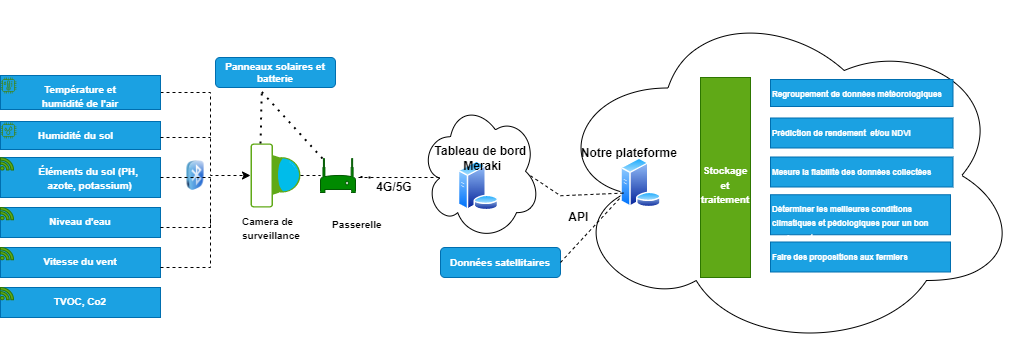

The diagram above was exported from draw.io. Its source (the exported page's mxGraphModel, read from the mxfile embedded in the PNG):
<mxGraphModel dx="882" dy="450" grid="1" gridSize="10" guides="1" tooltips="1" connect="1" arrows="1" fold="1" page="1" pageScale="1" pageWidth="827" pageHeight="1169" math="0" shadow="0">
  <root>
    <mxCell id="0" />
    <mxCell id="1" parent="0" />
    <mxCell id="J5lY6b-aaE5n2KHBgMhH-4" value="" style="ellipse;shape=cloud;whiteSpace=wrap;html=1;" vertex="1" parent="1">
      <mxGeometry x="600" y="113" width="470" height="350" as="geometry" />
    </mxCell>
    <mxCell id="5pMKyCc9UfiqNt-3Nzq7-66" value="" style="ellipse;shape=cloud;whiteSpace=wrap;html=1;" parent="1" vertex="1">
      <mxGeometry x="470" y="214.75" width="120" height="138" as="geometry" />
    </mxCell>
    <mxCell id="5pMKyCc9UfiqNt-3Nzq7-7" value="" style="points=[[0.015,0.015,0],[0.5,0,0],[0.985,0.015,0],[1,0.22,0],[0.985,0.43,0],[0.73,0.85,0],[0.5,1,0],[0.285,0.85,0],[0.015,0.43,0],[0,0.22,0]];verticalLabelPosition=bottom;sketch=0;html=1;verticalAlign=top;aspect=fixed;align=center;pointerEvents=1;shape=mxgraph.cisco19.surveillance_camera;fillColor=#60a917;strokeColor=#2D7600;direction=north;fontColor=#ffffff;" parent="1" vertex="1">
      <mxGeometry x="300" y="256" width="50" height="64" as="geometry" />
    </mxCell>
    <mxCell id="5pMKyCc9UfiqNt-3Nzq7-8" value="&lt;font style=&quot;font-size: 10px;&quot;&gt;&lt;b&gt;Camera de surveillance&lt;/b&gt;&lt;/font&gt;" style="text;whiteSpace=wrap;html=1;" parent="1" vertex="1">
      <mxGeometry x="290" y="320" width="80" height="40" as="geometry" />
    </mxCell>
    <mxCell id="5pMKyCc9UfiqNt-3Nzq7-30" style="edgeStyle=orthogonalEdgeStyle;rounded=0;orthogonalLoop=1;jettySize=auto;html=1;exitX=1;exitY=0.5;exitDx=0;exitDy=0;dashed=1;entryX=0.5;entryY=0;entryDx=0;entryDy=0;entryPerimeter=0;" parent="1" source="5pMKyCc9UfiqNt-3Nzq7-10" target="5pMKyCc9UfiqNt-3Nzq7-7" edge="1">
      <mxGeometry relative="1" as="geometry">
        <mxPoint x="250" y="240" as="targetPoint" />
        <Array as="points">
          <mxPoint x="260" y="205" />
          <mxPoint x="260" y="288" />
        </Array>
      </mxGeometry>
    </mxCell>
    <mxCell id="5pMKyCc9UfiqNt-3Nzq7-10" value="&lt;font style=&quot;font-size: 10px;&quot;&gt;&lt;b&gt;Température et &lt;br&gt;humidité de l'air&lt;/b&gt;&lt;/font&gt;" style="text;whiteSpace=wrap;html=1;fillColor=#1ba1e2;strokeColor=#006EAF;fontColor=#ffffff;align=center;" parent="1" vertex="1">
      <mxGeometry x="50" y="188" width="160" height="34" as="geometry" />
    </mxCell>
    <mxCell id="5pMKyCc9UfiqNt-3Nzq7-11" value="&lt;font style=&quot;font-size: 10px;&quot;&gt;&lt;b&gt;&amp;nbsp; &amp;nbsp; &amp;nbsp; &amp;nbsp; &amp;nbsp; &amp;nbsp; &amp;nbsp;Humidité du sol&lt;/b&gt;&lt;/font&gt;" style="text;whiteSpace=wrap;html=1;fillColor=#1ba1e2;strokeColor=#006EAF;fontColor=#ffffff;" parent="1" vertex="1">
      <mxGeometry x="50" y="234" width="160" height="28" as="geometry" />
    </mxCell>
    <mxCell id="5pMKyCc9UfiqNt-3Nzq7-12" value="" style="sketch=0;outlineConnect=0;fontColor=#232F3E;gradientColor=none;fillColor=#3F8624;strokeColor=none;dashed=0;verticalLabelPosition=bottom;verticalAlign=top;align=center;html=1;fontSize=12;fontStyle=0;aspect=fixed;pointerEvents=1;shape=mxgraph.aws4.iot_thing_humidity_sensor;" parent="1" vertex="1">
      <mxGeometry x="50" y="235" width="16" height="16" as="geometry" />
    </mxCell>
    <mxCell id="5pMKyCc9UfiqNt-3Nzq7-13" value="&lt;font style=&quot;font-size: 10px;&quot;&gt;&lt;b&gt;Vitesse du vent&lt;/b&gt;&lt;/font&gt;" style="text;whiteSpace=wrap;html=1;fillColor=#1ba1e2;strokeColor=#006EAF;fontColor=#ffffff;align=center;" parent="1" vertex="1">
      <mxGeometry x="50" y="360" width="160" height="30" as="geometry" />
    </mxCell>
    <mxCell id="5pMKyCc9UfiqNt-3Nzq7-14" value="&lt;div style=&quot;&quot;&gt;&lt;b style=&quot;background-color: initial;&quot;&gt;&lt;font style=&quot;font-size: 10px;&quot;&gt;&lt;span style=&quot;white-space: pre;&quot;&gt; &lt;/span&gt;&amp;nbsp; &amp;nbsp; &amp;nbsp;Éléments du sol (PH,&amp;nbsp; &amp;nbsp; &amp;nbsp; &amp;nbsp; &amp;nbsp; &amp;nbsp; &amp;nbsp; &amp;nbsp;azote, potassium)&lt;/font&gt;&lt;/b&gt;&lt;/div&gt;" style="text;whiteSpace=wrap;html=1;fillColor=#1ba1e2;strokeColor=#006EAF;fontColor=#ffffff;align=center;" parent="1" vertex="1">
      <mxGeometry x="50" y="270" width="160" height="40" as="geometry" />
    </mxCell>
    <mxCell id="5pMKyCc9UfiqNt-3Nzq7-15" value="&lt;font style=&quot;font-size: 10px;&quot;&gt;&lt;b&gt;Niveau d'eau&lt;/b&gt;&lt;/font&gt;" style="text;whiteSpace=wrap;html=1;fillColor=#1ba1e2;strokeColor=#006EAF;fontColor=#ffffff;align=center;" parent="1" vertex="1">
      <mxGeometry x="50" y="320" width="160" height="30" as="geometry" />
    </mxCell>
    <mxCell id="5pMKyCc9UfiqNt-3Nzq7-9" value="" style="sketch=0;outlineConnect=0;fontColor=#232F3E;gradientColor=none;fillColor=#3F8624;strokeColor=none;dashed=0;verticalLabelPosition=bottom;verticalAlign=top;align=center;html=1;fontSize=12;fontStyle=0;aspect=fixed;pointerEvents=1;shape=mxgraph.aws4.iot_thing_temperature_humidity_sensor;" parent="1" vertex="1">
      <mxGeometry x="50" y="190" width="16" height="16" as="geometry" />
    </mxCell>
    <mxCell id="5pMKyCc9UfiqNt-3Nzq7-23" value="" style="shape=mxgraph.signs.tech.rss;html=1;pointerEvents=1;fillColor=#60a917;strokeColor=#2D7600;verticalLabelPosition=bottom;verticalAlign=top;align=center;fontColor=#ffffff;" parent="1" vertex="1">
      <mxGeometry x="50" y="270.25" width="13" height="12.25" as="geometry" />
    </mxCell>
    <mxCell id="5pMKyCc9UfiqNt-3Nzq7-29" value="" style="image;html=1;image=img/lib/clip_art/general/Bluetooth_128x128.png" parent="1" vertex="1">
      <mxGeometry x="230" y="273" width="30" height="30" as="geometry" />
    </mxCell>
    <mxCell id="5pMKyCc9UfiqNt-3Nzq7-32" value="" style="endArrow=none;dashed=1;html=1;rounded=0;" parent="1" edge="1">
      <mxGeometry width="50" height="50" relative="1" as="geometry">
        <mxPoint x="210" y="250" as="sourcePoint" />
        <mxPoint x="260" y="250" as="targetPoint" />
      </mxGeometry>
    </mxCell>
    <mxCell id="5pMKyCc9UfiqNt-3Nzq7-33" value="" style="endArrow=none;dashed=1;html=1;rounded=0;" parent="1" edge="1">
      <mxGeometry width="50" height="50" relative="1" as="geometry">
        <mxPoint x="210" y="290" as="sourcePoint" />
        <mxPoint x="260" y="290" as="targetPoint" />
      </mxGeometry>
    </mxCell>
    <mxCell id="5pMKyCc9UfiqNt-3Nzq7-38" value="" style="endArrow=none;dashed=1;html=1;rounded=0;" parent="1" edge="1">
      <mxGeometry width="50" height="50" relative="1" as="geometry">
        <mxPoint x="210" y="340" as="sourcePoint" />
        <mxPoint x="260" y="290" as="targetPoint" />
        <Array as="points">
          <mxPoint x="260" y="340" />
        </Array>
      </mxGeometry>
    </mxCell>
    <mxCell id="5pMKyCc9UfiqNt-3Nzq7-41" value="" style="endArrow=none;dashed=1;html=1;rounded=0;" parent="1" edge="1">
      <mxGeometry width="50" height="50" relative="1" as="geometry">
        <mxPoint x="210" y="380" as="sourcePoint" />
        <mxPoint x="260" y="330" as="targetPoint" />
        <Array as="points">
          <mxPoint x="260" y="380" />
        </Array>
      </mxGeometry>
    </mxCell>
    <mxCell id="5pMKyCc9UfiqNt-3Nzq7-43" value="" style="endArrow=none;dashed=1;html=1;rounded=0;exitX=0.5;exitY=1;exitDx=0;exitDy=0;exitPerimeter=0;" parent="1" source="5pMKyCc9UfiqNt-3Nzq7-7" target="5pMKyCc9UfiqNt-3Nzq7-1" edge="1">
      <mxGeometry width="50" height="50" relative="1" as="geometry">
        <mxPoint x="345" y="294" as="sourcePoint" />
        <mxPoint x="395" y="244" as="targetPoint" />
        <Array as="points" />
      </mxGeometry>
    </mxCell>
    <mxCell id="5pMKyCc9UfiqNt-3Nzq7-44" value="&lt;b&gt;Panneaux solaires et batterie&lt;/b&gt;" style="rounded=1;whiteSpace=wrap;html=1;fontSize=10;fillColor=#1ba1e2;strokeColor=#006EAF;fontColor=#ffffff;" parent="1" vertex="1">
      <mxGeometry x="265" y="170" width="120" height="30" as="geometry" />
    </mxCell>
    <mxCell id="5pMKyCc9UfiqNt-3Nzq7-45" value="" style="endArrow=none;dashed=1;html=1;dashPattern=1 3;strokeWidth=2;rounded=0;entryX=0.386;entryY=1.089;entryDx=0;entryDy=0;entryPerimeter=0;" parent="1" target="5pMKyCc9UfiqNt-3Nzq7-44" edge="1">
      <mxGeometry width="50" height="50" relative="1" as="geometry">
        <mxPoint x="310" y="256" as="sourcePoint" />
        <mxPoint x="360" y="206" as="targetPoint" />
      </mxGeometry>
    </mxCell>
    <mxCell id="5pMKyCc9UfiqNt-3Nzq7-47" value="" style="endArrow=none;dashed=1;html=1;dashPattern=1 3;strokeWidth=2;rounded=0;" parent="1" source="5pMKyCc9UfiqNt-3Nzq7-1" edge="1">
      <mxGeometry width="50" height="50" relative="1" as="geometry">
        <mxPoint x="420" y="290" as="sourcePoint" />
        <mxPoint x="310" y="203" as="targetPoint" />
      </mxGeometry>
    </mxCell>
    <mxCell id="5pMKyCc9UfiqNt-3Nzq7-49" value="" style="endArrow=none;dashed=1;html=1;rounded=0;" parent="1" edge="1">
      <mxGeometry width="50" height="50" relative="1" as="geometry">
        <mxPoint x="408" y="290" as="sourcePoint" />
        <mxPoint x="489" y="290" as="targetPoint" />
      </mxGeometry>
    </mxCell>
    <mxCell id="5pMKyCc9UfiqNt-3Nzq7-50" value="&lt;b&gt;Données satellitaires&lt;/b&gt;" style="rounded=1;whiteSpace=wrap;html=1;fontSize=10;fillColor=#1ba1e2;strokeColor=#006EAF;fontColor=#ffffff;" parent="1" vertex="1">
      <mxGeometry x="490" y="360" width="120" height="30" as="geometry" />
    </mxCell>
    <mxCell id="5pMKyCc9UfiqNt-3Nzq7-52" value="&lt;br&gt;&lt;font size=&quot;1&quot;&gt;&lt;b&gt;Stockage et traitement&lt;/b&gt;&lt;/font&gt;" style="text;html=1;strokeColor=#2D7600;fillColor=#60a917;align=center;verticalAlign=middle;whiteSpace=wrap;rounded=0;fontColor=#ffffff;direction=south;" parent="1" vertex="1">
      <mxGeometry x="750" y="190" width="50" height="200" as="geometry" />
    </mxCell>
    <mxCell id="5pMKyCc9UfiqNt-3Nzq7-59" value="" style="endArrow=none;dashed=1;html=1;dashPattern=1 3;strokeWidth=2;rounded=0;" parent="1" target="5pMKyCc9UfiqNt-3Nzq7-1" edge="1">
      <mxGeometry width="50" height="50" relative="1" as="geometry">
        <mxPoint x="420" y="290" as="sourcePoint" />
        <mxPoint x="310" y="203" as="targetPoint" />
      </mxGeometry>
    </mxCell>
    <mxCell id="5pMKyCc9UfiqNt-3Nzq7-1" value="" style="sketch=0;pointerEvents=1;shadow=0;dashed=0;html=1;strokeColor=#005700;fillColor=#008a00;labelPosition=center;verticalLabelPosition=bottom;verticalAlign=top;outlineConnect=0;align=center;shape=mxgraph.office.devices.modem;fontSize=7;fontColor=#ffffff;" parent="1" vertex="1">
      <mxGeometry x="370" y="271" width="35" height="34" as="geometry" />
    </mxCell>
    <mxCell id="5pMKyCc9UfiqNt-3Nzq7-60" value="" style="image;aspect=fixed;perimeter=ellipsePerimeter;html=1;align=center;shadow=0;dashed=0;spacingTop=3;image=img/lib/active_directory/database_server.svg;imageBackground=default;" parent="1" vertex="1">
      <mxGeometry x="507.5" y="273.25" width="41" height="50" as="geometry" />
    </mxCell>
    <mxCell id="5pMKyCc9UfiqNt-3Nzq7-62" value="" style="image;aspect=fixed;perimeter=ellipsePerimeter;html=1;align=center;shadow=0;dashed=0;spacingTop=3;image=img/lib/active_directory/database_server.svg;" parent="1" vertex="1">
      <mxGeometry x="670" y="270.25" width="41" height="50" as="geometry" />
    </mxCell>
    <mxCell id="5pMKyCc9UfiqNt-3Nzq7-67" value="&lt;b&gt;Tableau de bord&lt;br&gt;&amp;nbsp;Meraki&lt;/b&gt;" style="text;html=1;align=center;verticalAlign=middle;resizable=0;points=[];autosize=1;strokeColor=none;fillColor=none;" parent="1" vertex="1">
      <mxGeometry x="470" y="251" width="120" height="40" as="geometry" />
    </mxCell>
    <mxCell id="5pMKyCc9UfiqNt-3Nzq7-69" value="&lt;b&gt;Notre plateforme&amp;nbsp;&lt;/b&gt;" style="text;html=1;align=center;verticalAlign=middle;resizable=0;points=[];autosize=1;strokeColor=none;fillColor=none;" parent="1" vertex="1">
      <mxGeometry x="620" y="251" width="120" height="30" as="geometry" />
    </mxCell>
    <mxCell id="5pMKyCc9UfiqNt-3Nzq7-71" value="&lt;font style=&quot;font-size: 8px;&quot;&gt;&lt;b&gt;Prédiction de rendement&amp;nbsp; et/ou NDVI&lt;/b&gt;&lt;/font&gt;" style="text;whiteSpace=wrap;html=1;fillColor=#1ba1e2;fontColor=#ffffff;strokeColor=#006EAF;" parent="1" vertex="1">
      <mxGeometry x="820" y="230.5" width="182.5" height="30" as="geometry" />
    </mxCell>
    <mxCell id="5pMKyCc9UfiqNt-3Nzq7-72" value="&lt;font style=&quot;font-size: 8px;&quot;&gt;&lt;b&gt;Regroupement de données météorologiques&lt;/b&gt;&lt;/font&gt;" style="text;whiteSpace=wrap;html=1;fillColor=#1ba1e2;fontColor=#ffffff;strokeColor=#006EAF;" parent="1" vertex="1">
      <mxGeometry x="820" y="192" width="182.5" height="27" as="geometry" />
    </mxCell>
    <mxCell id="N-m5reJtyJtdE4bedZQ9-1" value="&lt;font style=&quot;font-size: 8px;&quot;&gt;&lt;b&gt;Mesure la fiabilité des données collectées&lt;/b&gt;&lt;/font&gt;" style="text;whiteSpace=wrap;html=1;fillColor=#1ba1e2;fontColor=#ffffff;strokeColor=#006EAF;" parent="1" vertex="1">
      <mxGeometry x="820" y="269.5" width="182.5" height="30" as="geometry" />
    </mxCell>
    <mxCell id="N-m5reJtyJtdE4bedZQ9-3" value="&lt;font style=&quot;font-size: 8px;&quot;&gt;&lt;b&gt;Déterminer les meilleures conditions climatiques et pédologiques pour un bon rendement&lt;/b&gt;&lt;/font&gt;" style="text;whiteSpace=wrap;html=1;fillColor=#1ba1e2;fontColor=#ffffff;strokeColor=#006EAF;" parent="1" vertex="1">
      <mxGeometry x="820" y="307.25" width="180" height="40" as="geometry" />
    </mxCell>
    <mxCell id="J5lY6b-aaE5n2KHBgMhH-2" value="&lt;b&gt;API&amp;nbsp;&lt;/b&gt;" style="text;html=1;strokeColor=none;fillColor=none;align=center;verticalAlign=middle;whiteSpace=wrap;rounded=0;" vertex="1" parent="1">
      <mxGeometry x="600" y="314.5" width="60" height="30" as="geometry" />
    </mxCell>
    <mxCell id="J5lY6b-aaE5n2KHBgMhH-5" value="" style="endArrow=none;dashed=1;html=1;rounded=0;entryX=0.16;entryY=0.55;entryDx=0;entryDy=0;entryPerimeter=0;" edge="1" parent="1" target="J5lY6b-aaE5n2KHBgMhH-4">
      <mxGeometry width="50" height="50" relative="1" as="geometry">
        <mxPoint x="580" y="288.25" as="sourcePoint" />
        <mxPoint x="610" y="251" as="targetPoint" />
        <Array as="points">
          <mxPoint x="610" y="308.25" />
        </Array>
      </mxGeometry>
    </mxCell>
    <mxCell id="J5lY6b-aaE5n2KHBgMhH-7" value="&lt;font style=&quot;font-size: 8px;&quot;&gt;&lt;b&gt;Faire des propositions aux fermiers&lt;/b&gt;&lt;/font&gt;" style="text;whiteSpace=wrap;html=1;fillColor=#1ba1e2;fontColor=#ffffff;strokeColor=#006EAF;" vertex="1" parent="1">
      <mxGeometry x="820" y="354.5" width="180" height="30" as="geometry" />
    </mxCell>
    <mxCell id="J5lY6b-aaE5n2KHBgMhH-8" value="" style="endArrow=none;dashed=1;html=1;rounded=0;exitX=1;exitY=0.5;exitDx=0;exitDy=0;" edge="1" parent="1" source="5pMKyCc9UfiqNt-3Nzq7-50">
      <mxGeometry width="50" height="50" relative="1" as="geometry">
        <mxPoint x="620" y="370" as="sourcePoint" />
        <mxPoint x="670" y="310" as="targetPoint" />
      </mxGeometry>
    </mxCell>
    <mxCell id="J5lY6b-aaE5n2KHBgMhH-9" value="" style="shape=mxgraph.signs.tech.rss;html=1;pointerEvents=1;fillColor=#60a917;strokeColor=#2D7600;verticalLabelPosition=bottom;verticalAlign=top;align=center;fontColor=#ffffff;" vertex="1" parent="1">
      <mxGeometry x="50" y="320" width="13" height="12.25" as="geometry" />
    </mxCell>
    <mxCell id="J5lY6b-aaE5n2KHBgMhH-13" value="" style="shape=mxgraph.signs.tech.rss;html=1;pointerEvents=1;fillColor=#60a917;strokeColor=#2D7600;verticalLabelPosition=bottom;verticalAlign=top;align=center;fontColor=#ffffff;" vertex="1" parent="1">
      <mxGeometry x="50" y="360" width="13" height="12.25" as="geometry" />
    </mxCell>
    <mxCell id="J5lY6b-aaE5n2KHBgMhH-14" value="&lt;b&gt;&lt;font style=&quot;font-size: 10px;&quot;&gt;Passerelle&lt;/font&gt;&lt;/b&gt;" style="text;whiteSpace=wrap;html=1;" vertex="1" parent="1">
      <mxGeometry x="380" y="323.25" width="90" height="40" as="geometry" />
    </mxCell>
    <mxCell id="J5lY6b-aaE5n2KHBgMhH-18" value="&lt;span style=&quot;font-size: 10px; white-space: pre;&quot;&gt;&lt;b&gt;TVOC, Co2&lt;/b&gt;&lt;/span&gt;" style="text;whiteSpace=wrap;html=1;fillColor=#1ba1e2;strokeColor=#006EAF;fontColor=#ffffff;align=center;" vertex="1" parent="1">
      <mxGeometry x="50" y="400" width="160" height="30" as="geometry" />
    </mxCell>
    <mxCell id="J5lY6b-aaE5n2KHBgMhH-19" value="" style="shape=mxgraph.signs.tech.rss;html=1;pointerEvents=1;fillColor=#60a917;strokeColor=#2D7600;verticalLabelPosition=bottom;verticalAlign=top;align=center;fontColor=#ffffff;" vertex="1" parent="1">
      <mxGeometry x="50" y="400" width="13" height="12.25" as="geometry" />
    </mxCell>
    <mxCell id="J5lY6b-aaE5n2KHBgMhH-20" value="&lt;b&gt;4G/5G&lt;/b&gt;" style="text;html=1;strokeColor=none;fillColor=none;align=center;verticalAlign=middle;whiteSpace=wrap;rounded=0;" vertex="1" parent="1">
      <mxGeometry x="414" y="284.5" width="60" height="30" as="geometry" />
    </mxCell>
  </root>
</mxGraphModel>